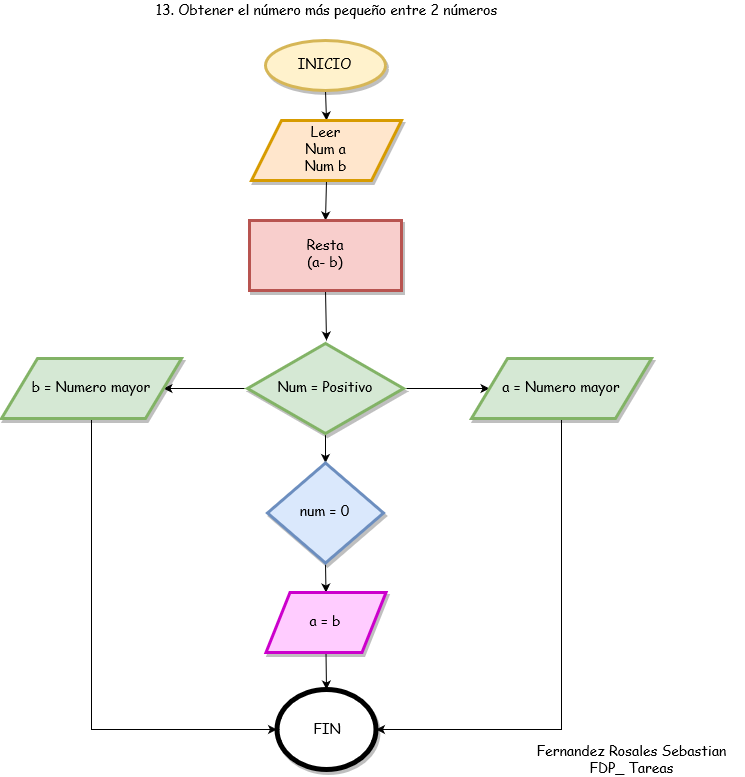

The diagram above was exported from draw.io. Its source (the exported page's mxGraphModel, read from the mxfile embedded in the PNG):
<mxGraphModel dx="1240" dy="656" grid="1" gridSize="10" guides="1" tooltips="1" connect="1" arrows="1" fold="1" page="1" pageScale="1" pageWidth="850" pageHeight="1100" math="0" shadow="0">
  <root>
    <mxCell id="0" />
    <mxCell id="1" parent="0" />
    <mxCell id="KYX_JSMsHkhSQ8oTQrtN-48" value="Fernandez Rosales Sebastian&lt;br&gt;FDP_ Tareas" style="text;html=1;strokeColor=none;fillColor=none;align=center;verticalAlign=middle;whiteSpace=wrap;rounded=0;shadow=1;comic=0;fontFamily=Comic Sans MS;fontSize=14;" vertex="1" parent="1">
      <mxGeometry x="620" y="790" width="220" height="20" as="geometry" />
    </mxCell>
    <mxCell id="KYX_JSMsHkhSQ8oTQrtN-114" style="edgeStyle=none;rounded=0;orthogonalLoop=1;jettySize=auto;html=1;exitX=0.5;exitY=1;exitDx=0;exitDy=0;entryX=0.5;entryY=0;entryDx=0;entryDy=0;shadow=0;strokeColor=#000000;fontFamily=Comic Sans MS;fontSize=14;" edge="1" parent="1" source="KYX_JSMsHkhSQ8oTQrtN-108" target="KYX_JSMsHkhSQ8oTQrtN-110">
      <mxGeometry relative="1" as="geometry" />
    </mxCell>
    <mxCell id="KYX_JSMsHkhSQ8oTQrtN-108" value="INICIO" style="ellipse;whiteSpace=wrap;html=1;rounded=0;shadow=1;comic=0;strokeColor=#d6b656;strokeWidth=3;fillColor=#fff2cc;fontFamily=Comic Sans MS;fontSize=14;gradientDirection=east;" vertex="1" parent="1">
      <mxGeometry x="364" y="80" width="120" height="50" as="geometry" />
    </mxCell>
    <mxCell id="KYX_JSMsHkhSQ8oTQrtN-109" value="13. Obtener el número más pequeño entre 2 números" style="text;html=1;strokeColor=none;fillColor=none;align=center;verticalAlign=middle;whiteSpace=wrap;rounded=0;shadow=1;comic=0;fontFamily=Comic Sans MS;fontSize=14;" vertex="1" parent="1">
      <mxGeometry x="250" y="40" width="350" height="20" as="geometry" />
    </mxCell>
    <mxCell id="KYX_JSMsHkhSQ8oTQrtN-115" style="edgeStyle=none;rounded=0;orthogonalLoop=1;jettySize=auto;html=1;exitX=0.5;exitY=1;exitDx=0;exitDy=0;entryX=0.5;entryY=0;entryDx=0;entryDy=0;shadow=0;strokeColor=#000000;fontFamily=Comic Sans MS;fontSize=14;" edge="1" parent="1" source="KYX_JSMsHkhSQ8oTQrtN-110" target="KYX_JSMsHkhSQ8oTQrtN-111">
      <mxGeometry relative="1" as="geometry" />
    </mxCell>
    <mxCell id="KYX_JSMsHkhSQ8oTQrtN-110" value="&lt;div&gt;Leer&lt;/div&gt;&lt;div&gt;Num a&lt;/div&gt;&lt;div&gt;Num b&lt;br&gt;&lt;/div&gt;" style="shape=parallelogram;perimeter=parallelogramPerimeter;whiteSpace=wrap;html=1;rounded=0;shadow=1;comic=0;strokeColor=#d79b00;strokeWidth=3;fillColor=#ffe6cc;fontFamily=Comic Sans MS;fontSize=14;gradientDirection=east;" vertex="1" parent="1">
      <mxGeometry x="350" y="160" width="150" height="60" as="geometry" />
    </mxCell>
    <mxCell id="KYX_JSMsHkhSQ8oTQrtN-116" style="edgeStyle=none;rounded=0;orthogonalLoop=1;jettySize=auto;html=1;exitX=0.5;exitY=1;exitDx=0;exitDy=0;shadow=0;strokeColor=#000000;fontFamily=Comic Sans MS;fontSize=14;" edge="1" parent="1" source="KYX_JSMsHkhSQ8oTQrtN-111">
      <mxGeometry relative="1" as="geometry">
        <mxPoint x="425" y="380" as="targetPoint" />
      </mxGeometry>
    </mxCell>
    <mxCell id="KYX_JSMsHkhSQ8oTQrtN-111" value="&lt;div&gt;Resta&lt;/div&gt;&lt;div&gt;(a- b)&lt;br&gt;&lt;/div&gt;" style="rounded=0;whiteSpace=wrap;html=1;shadow=1;comic=0;strokeColor=#b85450;strokeWidth=3;fillColor=#f8cecc;fontFamily=Comic Sans MS;fontSize=14;gradientDirection=east;" vertex="1" parent="1">
      <mxGeometry x="348" y="260" width="152" height="70" as="geometry" />
    </mxCell>
    <mxCell id="KYX_JSMsHkhSQ8oTQrtN-134" value="FIN" style="ellipse;whiteSpace=wrap;html=1;rounded=0;shadow=1;comic=0;strokeWidth=5;fontFamily=Comic Sans MS;fontSize=14;gradientDirection=east;" vertex="1" parent="1">
      <mxGeometry x="375.5" y="729" width="99" height="80" as="geometry" />
    </mxCell>
    <mxCell id="KYX_JSMsHkhSQ8oTQrtN-142" value="" style="edgeStyle=none;rounded=0;orthogonalLoop=1;jettySize=auto;html=1;shadow=0;strokeColor=#000000;fontFamily=Comic Sans MS;fontSize=14;" edge="1" parent="1" source="KYX_JSMsHkhSQ8oTQrtN-136" target="KYX_JSMsHkhSQ8oTQrtN-137">
      <mxGeometry relative="1" as="geometry" />
    </mxCell>
    <mxCell id="KYX_JSMsHkhSQ8oTQrtN-143" value="" style="edgeStyle=none;rounded=0;orthogonalLoop=1;jettySize=auto;html=1;shadow=0;strokeColor=#000000;fontFamily=Comic Sans MS;fontSize=14;" edge="1" parent="1" source="KYX_JSMsHkhSQ8oTQrtN-136" target="KYX_JSMsHkhSQ8oTQrtN-138">
      <mxGeometry relative="1" as="geometry" />
    </mxCell>
    <mxCell id="KYX_JSMsHkhSQ8oTQrtN-144" style="edgeStyle=none;rounded=0;orthogonalLoop=1;jettySize=auto;html=1;exitX=0.5;exitY=1;exitDx=0;exitDy=0;entryX=0.5;entryY=0;entryDx=0;entryDy=0;shadow=0;strokeColor=#000000;fontFamily=Comic Sans MS;fontSize=14;" edge="1" parent="1" source="KYX_JSMsHkhSQ8oTQrtN-136" target="KYX_JSMsHkhSQ8oTQrtN-139">
      <mxGeometry relative="1" as="geometry" />
    </mxCell>
    <mxCell id="KYX_JSMsHkhSQ8oTQrtN-136" value="Num = Positivo" style="rhombus;whiteSpace=wrap;html=1;rounded=0;shadow=1;comic=0;strokeColor=#82b366;strokeWidth=3;fillColor=#d5e8d4;fontFamily=Comic Sans MS;fontSize=14;" vertex="1" parent="1">
      <mxGeometry x="346" y="383" width="156" height="90" as="geometry" />
    </mxCell>
    <mxCell id="KYX_JSMsHkhSQ8oTQrtN-148" style="edgeStyle=none;rounded=0;orthogonalLoop=1;jettySize=auto;html=1;exitX=0.5;exitY=1;exitDx=0;exitDy=0;entryX=1;entryY=0.5;entryDx=0;entryDy=0;shadow=0;strokeColor=#000000;fontFamily=Comic Sans MS;fontSize=14;" edge="1" parent="1" source="KYX_JSMsHkhSQ8oTQrtN-137" target="KYX_JSMsHkhSQ8oTQrtN-134">
      <mxGeometry relative="1" as="geometry">
        <Array as="points">
          <mxPoint x="660" y="769" />
        </Array>
      </mxGeometry>
    </mxCell>
    <mxCell id="KYX_JSMsHkhSQ8oTQrtN-137" value="a = Numero mayor" style="shape=parallelogram;perimeter=parallelogramPerimeter;whiteSpace=wrap;html=1;rounded=0;shadow=1;comic=0;strokeColor=#82b366;strokeWidth=3;fillColor=#d5e8d4;fontFamily=Comic Sans MS;fontSize=14;" vertex="1" parent="1">
      <mxGeometry x="570" y="398" width="180" height="60" as="geometry" />
    </mxCell>
    <mxCell id="KYX_JSMsHkhSQ8oTQrtN-147" style="edgeStyle=none;rounded=0;orthogonalLoop=1;jettySize=auto;html=1;exitX=0.5;exitY=1;exitDx=0;exitDy=0;entryX=0;entryY=0.5;entryDx=0;entryDy=0;shadow=0;strokeColor=#000000;fontFamily=Comic Sans MS;fontSize=14;" edge="1" parent="1" source="KYX_JSMsHkhSQ8oTQrtN-138" target="KYX_JSMsHkhSQ8oTQrtN-134">
      <mxGeometry relative="1" as="geometry">
        <Array as="points">
          <mxPoint x="190" y="769" />
        </Array>
      </mxGeometry>
    </mxCell>
    <mxCell id="KYX_JSMsHkhSQ8oTQrtN-138" value="b = Numero mayor" style="shape=parallelogram;perimeter=parallelogramPerimeter;whiteSpace=wrap;html=1;rounded=0;shadow=1;comic=0;strokeColor=#82b366;strokeWidth=3;fillColor=#d5e8d4;fontFamily=Comic Sans MS;fontSize=14;" vertex="1" parent="1">
      <mxGeometry x="100" y="398" width="180" height="60" as="geometry" />
    </mxCell>
    <mxCell id="KYX_JSMsHkhSQ8oTQrtN-145" style="edgeStyle=none;rounded=0;orthogonalLoop=1;jettySize=auto;html=1;exitX=0.5;exitY=1;exitDx=0;exitDy=0;entryX=0.5;entryY=0;entryDx=0;entryDy=0;shadow=0;strokeColor=#000000;fontFamily=Comic Sans MS;fontSize=14;" edge="1" parent="1" source="KYX_JSMsHkhSQ8oTQrtN-139" target="KYX_JSMsHkhSQ8oTQrtN-140">
      <mxGeometry relative="1" as="geometry" />
    </mxCell>
    <mxCell id="KYX_JSMsHkhSQ8oTQrtN-139" value="num = 0" style="rhombus;whiteSpace=wrap;html=1;rounded=0;shadow=1;comic=0;strokeColor=#6c8ebf;strokeWidth=3;fillColor=#dae8fc;fontFamily=Comic Sans MS;fontSize=14;" vertex="1" parent="1">
      <mxGeometry x="366" y="502.5" width="116" height="100" as="geometry" />
    </mxCell>
    <mxCell id="KYX_JSMsHkhSQ8oTQrtN-146" style="edgeStyle=none;rounded=0;orthogonalLoop=1;jettySize=auto;html=1;exitX=0.5;exitY=1;exitDx=0;exitDy=0;entryX=0.5;entryY=0;entryDx=0;entryDy=0;shadow=0;strokeColor=#000000;fontFamily=Comic Sans MS;fontSize=14;" edge="1" parent="1" source="KYX_JSMsHkhSQ8oTQrtN-140" target="KYX_JSMsHkhSQ8oTQrtN-134">
      <mxGeometry relative="1" as="geometry" />
    </mxCell>
    <mxCell id="KYX_JSMsHkhSQ8oTQrtN-140" value="a = b" style="shape=parallelogram;perimeter=parallelogramPerimeter;whiteSpace=wrap;html=1;rounded=0;shadow=1;comic=0;strokeColor=#CC00CC;strokeWidth=3;fillColor=#FFCCFF;fontFamily=Comic Sans MS;fontSize=14;" vertex="1" parent="1">
      <mxGeometry x="364.5" y="632" width="120" height="60" as="geometry" />
    </mxCell>
  </root>
</mxGraphModel>